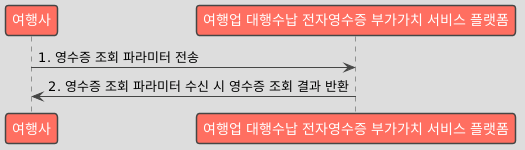

The diagram above was rendered by PlantUML. Its source (embedded in the PNG):
@startuml
!theme toy

participant "여행사" as B
participant "여행업 대행수납 전자영수증 부가가치 서비스 플랫폼" as Platform

B -> Platform : 1. 영수증 조회 파라미터 전송
Platform -> B : 2. 영수증 조회 파라미터 수신 시 영수증 조회 결과 반환
@enduml